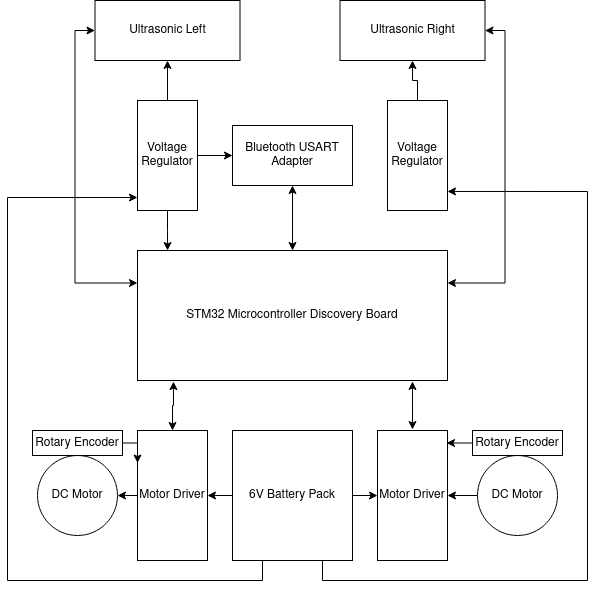

The diagram above was exported from draw.io. Its source (the exported page's mxGraphModel, read from the mxfile embedded in the PNG):
<mxGraphModel dx="1434" dy="628" grid="1" gridSize="10" guides="1" tooltips="1" connect="1" arrows="1" fold="1" page="1" pageScale="1" pageWidth="850" pageHeight="1100" math="0" shadow="0">
  <root>
    <mxCell id="0" />
    <mxCell id="1" parent="0" />
    <mxCell id="Ejg3Xtrzrl2O-BZErQlM-36" style="edgeStyle=orthogonalEdgeStyle;rounded=0;orthogonalLoop=1;jettySize=auto;html=1;exitX=0.5;exitY=0;exitDx=0;exitDy=0;entryX=0.5;entryY=1;entryDx=0;entryDy=0;startArrow=classic;startFill=1;" edge="1" parent="1" source="Ejg3Xtrzrl2O-BZErQlM-1" target="Ejg3Xtrzrl2O-BZErQlM-35">
      <mxGeometry relative="1" as="geometry" />
    </mxCell>
    <mxCell id="Ejg3Xtrzrl2O-BZErQlM-1" value="STM32 Microcontroller Discovery Board" style="rounded=0;whiteSpace=wrap;html=1;" vertex="1" parent="1">
      <mxGeometry x="270" y="430" width="310" height="130" as="geometry" />
    </mxCell>
    <mxCell id="Ejg3Xtrzrl2O-BZErQlM-10" style="edgeStyle=orthogonalEdgeStyle;rounded=0;orthogonalLoop=1;jettySize=auto;html=1;exitX=0;exitY=0.5;exitDx=0;exitDy=0;entryX=1;entryY=0.5;entryDx=0;entryDy=0;" edge="1" parent="1" source="Ejg3Xtrzrl2O-BZErQlM-4" target="Ejg3Xtrzrl2O-BZErQlM-5">
      <mxGeometry relative="1" as="geometry" />
    </mxCell>
    <mxCell id="Ejg3Xtrzrl2O-BZErQlM-13" style="edgeStyle=orthogonalEdgeStyle;rounded=0;orthogonalLoop=1;jettySize=auto;html=1;exitX=1;exitY=0.5;exitDx=0;exitDy=0;entryX=0;entryY=0.5;entryDx=0;entryDy=0;" edge="1" parent="1" source="Ejg3Xtrzrl2O-BZErQlM-4" target="Ejg3Xtrzrl2O-BZErQlM-6">
      <mxGeometry relative="1" as="geometry" />
    </mxCell>
    <mxCell id="Ejg3Xtrzrl2O-BZErQlM-32" style="edgeStyle=orthogonalEdgeStyle;rounded=0;orthogonalLoop=1;jettySize=auto;html=1;exitX=0.75;exitY=1;exitDx=0;exitDy=0;entryX=1;entryY=0.827;entryDx=0;entryDy=0;entryPerimeter=0;" edge="1" parent="1" source="Ejg3Xtrzrl2O-BZErQlM-4" target="Ejg3Xtrzrl2O-BZErQlM-31">
      <mxGeometry relative="1" as="geometry">
        <mxPoint x="700" y="320" as="targetPoint" />
        <Array as="points">
          <mxPoint x="455" y="760" />
          <mxPoint x="720" y="760" />
          <mxPoint x="720" y="371" />
        </Array>
      </mxGeometry>
    </mxCell>
    <mxCell id="Ejg3Xtrzrl2O-BZErQlM-33" style="edgeStyle=orthogonalEdgeStyle;rounded=0;orthogonalLoop=1;jettySize=auto;html=1;exitX=0.25;exitY=1;exitDx=0;exitDy=0;entryX=0;entryY=0.882;entryDx=0;entryDy=0;entryPerimeter=0;" edge="1" parent="1" source="Ejg3Xtrzrl2O-BZErQlM-4" target="Ejg3Xtrzrl2O-BZErQlM-30">
      <mxGeometry relative="1" as="geometry">
        <Array as="points">
          <mxPoint x="395" y="760" />
          <mxPoint x="140" y="760" />
          <mxPoint x="140" y="377" />
        </Array>
      </mxGeometry>
    </mxCell>
    <mxCell id="Ejg3Xtrzrl2O-BZErQlM-4" value="6V Battery Pack" style="rounded=0;whiteSpace=wrap;html=1;" vertex="1" parent="1">
      <mxGeometry x="365" y="610" width="120" height="130" as="geometry" />
    </mxCell>
    <mxCell id="Ejg3Xtrzrl2O-BZErQlM-8" style="edgeStyle=orthogonalEdgeStyle;rounded=0;orthogonalLoop=1;jettySize=auto;html=1;exitX=0.5;exitY=0;exitDx=0;exitDy=0;entryX=0.116;entryY=1.008;entryDx=0;entryDy=0;entryPerimeter=0;startArrow=classic;startFill=1;" edge="1" parent="1" source="Ejg3Xtrzrl2O-BZErQlM-5" target="Ejg3Xtrzrl2O-BZErQlM-1">
      <mxGeometry relative="1" as="geometry">
        <Array as="points">
          <mxPoint x="305" y="585" />
          <mxPoint x="306" y="585" />
        </Array>
      </mxGeometry>
    </mxCell>
    <mxCell id="Ejg3Xtrzrl2O-BZErQlM-21" style="edgeStyle=orthogonalEdgeStyle;rounded=0;orthogonalLoop=1;jettySize=auto;html=1;exitX=0;exitY=0.5;exitDx=0;exitDy=0;entryX=1;entryY=0.5;entryDx=0;entryDy=0;" edge="1" parent="1" source="Ejg3Xtrzrl2O-BZErQlM-5" target="Ejg3Xtrzrl2O-BZErQlM-17">
      <mxGeometry relative="1" as="geometry" />
    </mxCell>
    <mxCell id="Ejg3Xtrzrl2O-BZErQlM-5" value="Motor Driver" style="rounded=0;whiteSpace=wrap;html=1;" vertex="1" parent="1">
      <mxGeometry x="270" y="610" width="70" height="130" as="geometry" />
    </mxCell>
    <mxCell id="Ejg3Xtrzrl2O-BZErQlM-9" style="edgeStyle=orthogonalEdgeStyle;rounded=0;orthogonalLoop=1;jettySize=auto;html=1;exitX=0.5;exitY=0;exitDx=0;exitDy=0;entryX=0.887;entryY=1.015;entryDx=0;entryDy=0;entryPerimeter=0;startArrow=classic;startFill=1;" edge="1" parent="1">
      <mxGeometry relative="1" as="geometry">
        <mxPoint x="545" y="609" as="sourcePoint" />
        <mxPoint x="544.97" y="560.95" as="targetPoint" />
      </mxGeometry>
    </mxCell>
    <mxCell id="Ejg3Xtrzrl2O-BZErQlM-6" value="Motor Driver" style="rounded=0;whiteSpace=wrap;html=1;" vertex="1" parent="1">
      <mxGeometry x="510" y="610" width="70" height="130" as="geometry" />
    </mxCell>
    <mxCell id="Ejg3Xtrzrl2O-BZErQlM-17" value="DC Motor" style="ellipse;whiteSpace=wrap;html=1;aspect=fixed;" vertex="1" parent="1">
      <mxGeometry x="170" y="635" width="80" height="80" as="geometry" />
    </mxCell>
    <mxCell id="Ejg3Xtrzrl2O-BZErQlM-24" style="edgeStyle=orthogonalEdgeStyle;rounded=0;orthogonalLoop=1;jettySize=auto;html=1;exitX=0;exitY=0.5;exitDx=0;exitDy=0;entryX=1;entryY=0.5;entryDx=0;entryDy=0;" edge="1" parent="1" source="Ejg3Xtrzrl2O-BZErQlM-18" target="Ejg3Xtrzrl2O-BZErQlM-6">
      <mxGeometry relative="1" as="geometry" />
    </mxCell>
    <mxCell id="Ejg3Xtrzrl2O-BZErQlM-18" value="DC Motor" style="ellipse;whiteSpace=wrap;html=1;aspect=fixed;" vertex="1" parent="1">
      <mxGeometry x="610" y="635" width="80" height="80" as="geometry" />
    </mxCell>
    <mxCell id="Ejg3Xtrzrl2O-BZErQlM-29" style="edgeStyle=orthogonalEdgeStyle;rounded=0;orthogonalLoop=1;jettySize=auto;html=1;exitX=1;exitY=0.5;exitDx=0;exitDy=0;entryX=0;entryY=0.25;entryDx=0;entryDy=0;" edge="1" parent="1" source="Ejg3Xtrzrl2O-BZErQlM-19" target="Ejg3Xtrzrl2O-BZErQlM-5">
      <mxGeometry relative="1" as="geometry" />
    </mxCell>
    <mxCell id="Ejg3Xtrzrl2O-BZErQlM-19" value="Rotary Encoder" style="rounded=0;whiteSpace=wrap;html=1;" vertex="1" parent="1">
      <mxGeometry x="165" y="610" width="90" height="25" as="geometry" />
    </mxCell>
    <mxCell id="Ejg3Xtrzrl2O-BZErQlM-25" style="edgeStyle=orthogonalEdgeStyle;rounded=0;orthogonalLoop=1;jettySize=auto;html=1;exitX=0;exitY=0.5;exitDx=0;exitDy=0;entryX=1.057;entryY=0.1;entryDx=0;entryDy=0;entryPerimeter=0;" edge="1" parent="1" source="Ejg3Xtrzrl2O-BZErQlM-20">
      <mxGeometry relative="1" as="geometry">
        <mxPoint x="600" y="622.5" as="sourcePoint" />
        <mxPoint x="578.99" y="623" as="targetPoint" />
      </mxGeometry>
    </mxCell>
    <mxCell id="Ejg3Xtrzrl2O-BZErQlM-20" value="Rotary Encoder" style="rounded=0;whiteSpace=wrap;html=1;" vertex="1" parent="1">
      <mxGeometry x="605" y="610" width="90" height="25" as="geometry" />
    </mxCell>
    <mxCell id="Ejg3Xtrzrl2O-BZErQlM-34" style="edgeStyle=orthogonalEdgeStyle;rounded=0;orthogonalLoop=1;jettySize=auto;html=1;exitX=0.5;exitY=1;exitDx=0;exitDy=0;entryX=0.097;entryY=0;entryDx=0;entryDy=0;entryPerimeter=0;" edge="1" parent="1" source="Ejg3Xtrzrl2O-BZErQlM-30" target="Ejg3Xtrzrl2O-BZErQlM-1">
      <mxGeometry relative="1" as="geometry" />
    </mxCell>
    <mxCell id="Ejg3Xtrzrl2O-BZErQlM-37" style="edgeStyle=orthogonalEdgeStyle;rounded=0;orthogonalLoop=1;jettySize=auto;html=1;exitX=1;exitY=0.5;exitDx=0;exitDy=0;entryX=0;entryY=0.5;entryDx=0;entryDy=0;" edge="1" parent="1" source="Ejg3Xtrzrl2O-BZErQlM-30" target="Ejg3Xtrzrl2O-BZErQlM-35">
      <mxGeometry relative="1" as="geometry" />
    </mxCell>
    <mxCell id="Ejg3Xtrzrl2O-BZErQlM-41" style="edgeStyle=orthogonalEdgeStyle;rounded=0;orthogonalLoop=1;jettySize=auto;html=1;exitX=0.5;exitY=0;exitDx=0;exitDy=0;entryX=0.5;entryY=1;entryDx=0;entryDy=0;" edge="1" parent="1" source="Ejg3Xtrzrl2O-BZErQlM-30" target="Ejg3Xtrzrl2O-BZErQlM-40">
      <mxGeometry relative="1" as="geometry" />
    </mxCell>
    <mxCell id="Ejg3Xtrzrl2O-BZErQlM-30" value="Voltage Regulator" style="rounded=0;whiteSpace=wrap;html=1;" vertex="1" parent="1">
      <mxGeometry x="270" y="280" width="60" height="110" as="geometry" />
    </mxCell>
    <mxCell id="Ejg3Xtrzrl2O-BZErQlM-42" style="edgeStyle=orthogonalEdgeStyle;rounded=0;orthogonalLoop=1;jettySize=auto;html=1;exitX=0.5;exitY=0;exitDx=0;exitDy=0;entryX=0.5;entryY=1;entryDx=0;entryDy=0;" edge="1" parent="1" source="Ejg3Xtrzrl2O-BZErQlM-31" target="Ejg3Xtrzrl2O-BZErQlM-39">
      <mxGeometry relative="1" as="geometry" />
    </mxCell>
    <mxCell id="Ejg3Xtrzrl2O-BZErQlM-31" value="Voltage Regulator" style="rounded=0;whiteSpace=wrap;html=1;" vertex="1" parent="1">
      <mxGeometry x="520" y="280" width="60" height="110" as="geometry" />
    </mxCell>
    <mxCell id="Ejg3Xtrzrl2O-BZErQlM-35" value="Bluetooth USART Adapter" style="rounded=0;whiteSpace=wrap;html=1;" vertex="1" parent="1">
      <mxGeometry x="365" y="305" width="120" height="60" as="geometry" />
    </mxCell>
    <mxCell id="Ejg3Xtrzrl2O-BZErQlM-45" style="edgeStyle=orthogonalEdgeStyle;rounded=0;orthogonalLoop=1;jettySize=auto;html=1;exitX=1;exitY=0.5;exitDx=0;exitDy=0;entryX=1;entryY=0.25;entryDx=0;entryDy=0;startArrow=classic;startFill=1;" edge="1" parent="1" source="Ejg3Xtrzrl2O-BZErQlM-39" target="Ejg3Xtrzrl2O-BZErQlM-1">
      <mxGeometry relative="1" as="geometry" />
    </mxCell>
    <mxCell id="Ejg3Xtrzrl2O-BZErQlM-39" value="Ultrasonic Right" style="rounded=0;whiteSpace=wrap;html=1;" vertex="1" parent="1">
      <mxGeometry x="472.5" y="180" width="145" height="60" as="geometry" />
    </mxCell>
    <mxCell id="Ejg3Xtrzrl2O-BZErQlM-44" style="edgeStyle=orthogonalEdgeStyle;rounded=0;orthogonalLoop=1;jettySize=auto;html=1;exitX=0;exitY=0.5;exitDx=0;exitDy=0;entryX=0;entryY=0.25;entryDx=0;entryDy=0;startArrow=classic;startFill=1;" edge="1" parent="1" source="Ejg3Xtrzrl2O-BZErQlM-40" target="Ejg3Xtrzrl2O-BZErQlM-1">
      <mxGeometry relative="1" as="geometry" />
    </mxCell>
    <mxCell id="Ejg3Xtrzrl2O-BZErQlM-40" value="Ultrasonic Left" style="rounded=0;whiteSpace=wrap;html=1;" vertex="1" parent="1">
      <mxGeometry x="227.5" y="180" width="145" height="60" as="geometry" />
    </mxCell>
  </root>
</mxGraphModel>